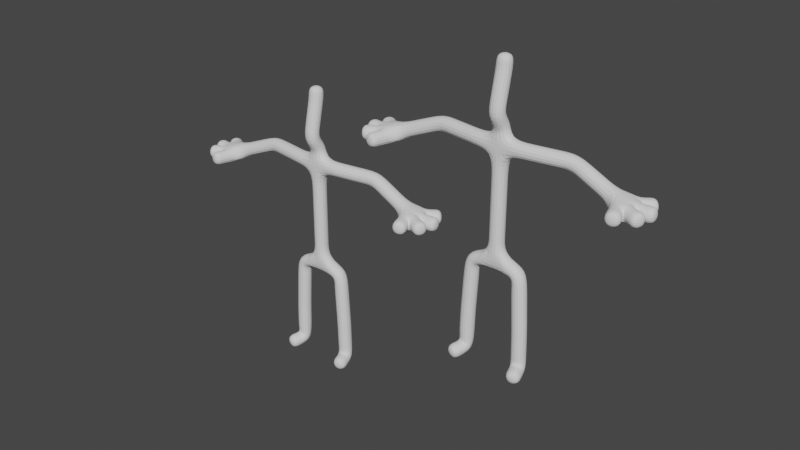 # Source: planeToCharacter1.blend  (saved by Blender 3.3.6; exported with 4.5.12 LTS)
import bpy
from mathutils import Matrix  # noqa: F401  (used for matrix-valued properties, if any)

bpy.ops.wm.read_factory_settings(use_empty=True)
scene = bpy.context.scene
scene.name = 'Scene'

# ---- collections
col_collection = bpy.data.collections.new('Collection'); scene.collection.children.link(col_collection)

# ---- world
world_world = bpy.data.worlds.new('World'); scene.world = world_world
world_world.use_nodes = True; world_world.node_tree.nodes.clear()
_N = world_world.node_tree.nodes; _L = world_world.node_tree.links
n0 = _N.new('ShaderNodeOutputWorld'); n0.name = 'World Output'; n0.location = (300, 300)
n1 = _N.new('ShaderNodeBackground'); n1.name = 'Background'; n1.location = (10, 300)
n1.inputs[0].default_value = (0.05088, 0.05088, 0.05088, 1.0)
_L.new(n1.outputs[0], n0.inputs[0])
n0.is_active_output = True
world_world.color = (0.05088, 0.05088, 0.05088)
world_world.use_sun_shadow = False
world_world.sun_shadow_jitter_overblur = 0.0

# ---- meshes
me_plane = bpy.data.meshes.new('Plane')
me_plane.from_pydata([(0.0, -3.246e-07, 2.416), (-0.8427, -2.96e-07, 2.203), (-0.9561, -7.504e-08, 0.2727), (-0.9901, 1.352e-07, -1.006), (-1.171, -0.6347, -1.106), (0.0, -9.433e-07, 6.129), (-0.7177, -9.402e-07, 6.105), (-2.262, 0.2428, 6.105), (-4.053, 0.01771, 5.387), (0.0, -9.433e-07, 6.715), (0.0, -9.433e-07, 8.824), (0.0, -6.339e-07, 3.552), (0.0, -9.433e-07, 8.46), (0.0, -0.313, 7.079), (-4.37, -0.006486, 5.4), (-4.263, 0.2237, 5.4), (-4.285, -0.3009, 5.4), (-4.021, -0.4209, 5.4), (-4.176, -0.9825, 5.4), (-4.798, -0.535, 5.4), (-4.957, 0.04215, 5.4), (-4.698, 0.6064, 5.4), (0.8427, -2.96e-07, 2.203), (0.9561, -7.504e-08, 0.2727), (0.9901, 1.352e-07, -1.006), (1.171, -0.6347, -1.106), (0.7177, -9.402e-07, 6.105), (2.262, 0.2428, 6.105), (4.053, 0.01771, 5.387), (4.37, -0.006486, 5.4), (4.263, 0.2237, 5.4), (4.285, -0.3009, 5.4), (4.021, -0.4209, 5.4), (4.176, -0.9825, 5.4), (4.798, -0.535, 5.4), (4.957, 0.04215, 5.4), (4.698, 0.6064, 5.4)], [(0, 1), (1, 2), (2, 3), (3, 4), (11, 0), (6, 5), (7, 6), (8, 7), (5, 9), (5, 11), (12, 13), (12, 10), (13, 9), (14, 8), (8, 15), (8, 16), (8, 17), (17, 18), (16, 19), (20, 14), (15, 21), (0, 22), (22, 23), (23, 24), (24, 25), (26, 5), (27, 26), (28, 27), (29, 28), (28, 30), (28, 31), (28, 32), (32, 33), (31, 34), (35, 29), (30, 36)], [])
_uv = me_plane.uv_layers.new(name='UVMap')
_uv.uv.foreach_set('vector', [])
me_plane.update()
me_plane_002 = bpy.data.meshes.new('Plane.002')
me_plane_002.from_pydata([(0.0, -3.246e-07, 2.416), (-0.8427, -2.96e-07, 2.203), (-0.9561, -7.504e-08, 0.2727), (-0.9901, 1.352e-07, -1.006), (-1.171, -0.6347, -1.106), (0.0, -9.433e-07, 6.129), (-0.7177, -9.402e-07, 6.105), (-2.262, 0.2428, 6.105), (-4.053, 0.01771, 5.387), (0.0, -9.433e-07, 6.715), (0.0, -9.433e-07, 8.824), (0.0, -6.339e-07, 3.552), (0.0, -9.433e-07, 8.46), (0.0, -0.313, 7.079), (-4.37, -0.006486, 5.4), (-4.263, 0.2237, 5.4), (-4.285, -0.3009, 5.4), (-4.021, -0.4209, 5.4), (-4.176, -0.9825, 5.4), (-4.798, -0.535, 5.4), (-4.957, 0.04215, 5.4), (-4.698, 0.6064, 5.4)], [(0, 1), (1, 2), (2, 3), (3, 4), (11, 0), (6, 5), (7, 6), (8, 7), (5, 9), (5, 11), (12, 13), (12, 10), (13, 9), (14, 8), (8, 15), (8, 16), (8, 17), (17, 18), (16, 19), (20, 14), (15, 21)], [])
_uv = me_plane_002.uv_layers.new(name='UVMap')
_uv.uv.foreach_set('vector', [])
me_plane_002.update()
arm_armature = bpy.data.armatures.new('Armature')  # bones are not reproduced

# ---- objects
ob_plane = bpy.data.objects.new('Plane', me_plane)
ob_plane_001 = bpy.data.objects.new('Plane.001', me_plane_002)
ob_armature = bpy.data.objects.new('Armature', arm_armature)

# ---- transforms, parenting, visibility, modifiers, constraints
ob_plane.location = (0.0, 0.0, 0.0)
_vg = ob_plane.vertex_groups.new(name='Bone.03')
_vg.add([3, 4], 1.0, 'REPLACE')
_vg = ob_plane.vertex_groups.new(name='Bone.02')
_vg.add([2, 3], 1.0, 'REPLACE')
_vg = ob_plane.vertex_groups.new(name='Bone.01')
_vg.add([1, 2], 1.0, 'REPLACE')
_vg = ob_plane.vertex_groups.new(name='Bone.00')
_vg.add([0, 1], 1.0, 'REPLACE')
_vg = ob_plane.vertex_groups.new(name='Bone.04')
_vg.add([0, 11], 1.0, 'REPLACE')
_vg = ob_plane.vertex_groups.new(name='Bone.09')
_vg.add([5, 11], 1.0, 'REPLACE')
_vg = ob_plane.vertex_groups.new(name='Bone.05')
_vg.add([5, 6], 1.0, 'REPLACE')
_vg = ob_plane.vertex_groups.new(name='Bone.06')
_vg.add([6, 7], 1.0, 'REPLACE')
_vg = ob_plane.vertex_groups.new(name='Bone.07')
_vg.add([7, 8], 1.0, 'REPLACE')
_vg = ob_plane.vertex_groups.new(name='Bone.13')
_vg.add([8, 14], 1.0, 'REPLACE')
_vg = ob_plane.vertex_groups.new(name='Bone.19')
_vg.add([14, 20], 1.0, 'REPLACE')
_vg = ob_plane.vertex_groups.new(name='Bone.14')
_vg.add([8, 15], 1.0, 'REPLACE')
_vg = ob_plane.vertex_groups.new(name='Bone.20')
_vg.add([15, 21], 1.0, 'REPLACE')
_vg = ob_plane.vertex_groups.new(name='Bone.15')
_vg.add([8, 16], 1.0, 'REPLACE')
_vg = ob_plane.vertex_groups.new(name='Bone.18')
_vg.add([16, 19], 1.0, 'REPLACE')
_vg = ob_plane.vertex_groups.new(name='Bone.16')
_vg.add([8, 17], 1.0, 'REPLACE')
_vg = ob_plane.vertex_groups.new(name='Bone.17')
_vg.add([17, 18], 1.0, 'REPLACE')
_vg = ob_plane.vertex_groups.new(name='Bone.08')
_vg.add([5, 9], 1.0, 'REPLACE')
_vg = ob_plane.vertex_groups.new(name='Bone.12')
_vg.add([9, 13], 1.0, 'REPLACE')
_vg = ob_plane.vertex_groups.new(name='Bone.10')
_vg.add([12, 13], 1.0, 'REPLACE')
_vg = ob_plane.vertex_groups.new(name='Bone.11')
_vg.add([10, 12], 1.0, 'REPLACE')
_vg = ob_plane.vertex_groups.new(name='Bone.25')
_vg.add([5, 26], 1.0, 'REPLACE')
_vg = ob_plane.vertex_groups.new(name='Bone.26')
_vg.add([26, 27], 1.0, 'REPLACE')
_vg = ob_plane.vertex_groups.new(name='Bone.27')
_vg.add([27, 28], 1.0, 'REPLACE')
_vg = ob_plane.vertex_groups.new(name='Bone.28')
_vg.add([28, 29], 1.0, 'REPLACE')
_vg = ob_plane.vertex_groups.new(name='Bone.34')
_vg.add([29, 35], 1.0, 'REPLACE')
_vg = ob_plane.vertex_groups.new(name='Bone.29')
_vg.add([28, 30], 1.0, 'REPLACE')
_vg = ob_plane.vertex_groups.new(name='Bone.35')
_vg.add([30, 36], 1.0, 'REPLACE')
_vg = ob_plane.vertex_groups.new(name='Bone.30')
_vg.add([28, 31], 1.0, 'REPLACE')
_vg = ob_plane.vertex_groups.new(name='Bone.33')
_vg.add([31, 34], 1.0, 'REPLACE')
_vg = ob_plane.vertex_groups.new(name='Bone.31')
_vg.add([28, 32], 1.0, 'REPLACE')
_vg = ob_plane.vertex_groups.new(name='Bone.32')
_vg.add([32, 33], 1.0, 'REPLACE')
_vg = ob_plane.vertex_groups.new(name='Bone.21')
_vg.add([0, 22], 1.0, 'REPLACE')
_vg = ob_plane.vertex_groups.new(name='Bone.22')
_vg.add([22, 23], 1.0, 'REPLACE')
_vg = ob_plane.vertex_groups.new(name='Bone.23')
_vg.add([23, 24], 1.0, 'REPLACE')
_vg = ob_plane.vertex_groups.new(name='Bone.24')
_vg.add([24, 25], 1.0, 'REPLACE')
_m = ob_plane.modifiers.new('Skin', 'SKIN')
_m = ob_plane.modifiers.new('Armature', 'ARMATURE')
_m.object = ob_armature
_m.use_deform_preserve_volume = True
_m = ob_plane.modifiers.new('Subdivision', 'SUBSURF')
_m.levels = 2
ob_plane_001.location = (7.195, -3.529e-07, 2.627)
_m = ob_plane_001.modifiers.new('Mirror', 'MIRROR')
_m.merge_threshold = 0.1
_m = ob_plane_001.modifiers.new('Skin', 'SKIN')
_m = ob_plane_001.modifiers.new('Subdivision', 'SUBSURF')
_m.levels = 2
ob_armature.location = (0.0, 0.0, 0.0)
ob_armature.show_in_front = True

# ---- collection membership
col_collection.objects.link(ob_plane)
col_collection.objects.link(ob_plane_001)
col_collection.objects.link(ob_armature)

# ---- scene / render settings (as saved in the file)
scene.frame_start = 1; scene.frame_end = 250; scene.frame_set(1)
scene.render.engine = 'BLENDER_EEVEE_NEXT'
scene.cycles.sampling_pattern = 'TABULATED_SOBOL'
scene.cycles.use_light_tree = False
scene.view_settings.view_transform = 'Filmic'
bpy.context.view_layer.update()

# ---- added for rendering (the .blend has no active camera and no usable light): camera, sun
cam_auto = bpy.data.cameras.new('AutoCamera')
cam_auto.lens = 50.0
cam_auto.sensor_width = 36.0
cam_auto.clip_end = 1000.0
ob_auto_camera = bpy.data.objects.new('AutoCamera', cam_auto)
scene.collection.objects.link(ob_auto_camera)
ob_auto_camera.location = (23.5207, -24.0511, 20.9882)
ob_auto_camera.rotation_euler = (1.09748, -7.21219e-08, 0.694738)
scene.camera = ob_auto_camera
light_auto_sun = bpy.data.lights.new('AutoSun', 'SUN')
light_auto_sun.energy = 3.0
light_auto_sun.angle = 0.0523599
ob_auto_sun = bpy.data.objects.new('AutoSun', light_auto_sun)
scene.collection.objects.link(ob_auto_sun)
ob_auto_sun.rotation_euler = (0.872665, 0.174533, 0.523599)
bpy.context.view_layer.update()
